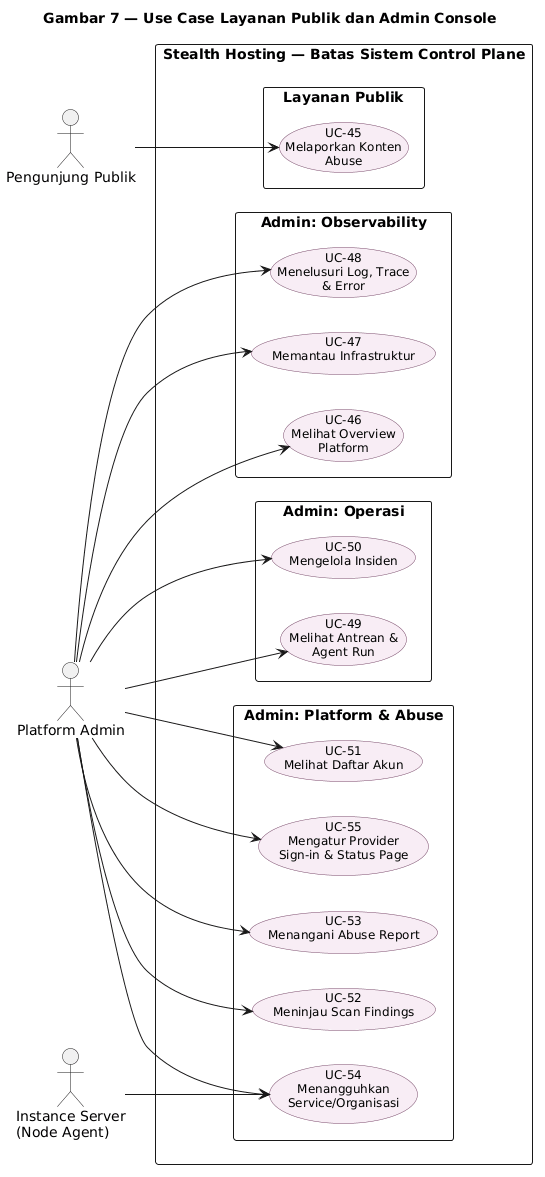

The diagram above was rendered by PlantUML. Its source (embedded in the PNG):
@startuml
title Gambar 7 — Use Case Layanan Publik dan Admin Console

left to right direction
skinparam shadowing false
skinparam packageStyle rectangle
skinparam usecase {
  BackgroundColor #F8EDF5
  BorderColor #7A4A6B
  FontSize 12
}

actor "Pengunjung Publik" as V
actor "Platform Admin" as PA
actor "Instance Server\n(Node Agent)" as IS

rectangle "Stealth Hosting — Batas Sistem Control Plane" {

  package "Layanan Publik" {
    usecase "UC-45\nMelaporkan Konten\nAbuse" as UC45
  }

  package "Admin: Observability" {
    usecase "UC-46\nMelihat Overview\nPlatform" as UC46
    usecase "UC-47\nMemantau Infrastruktur" as UC47
    usecase "UC-48\nMenelusuri Log, Trace\n& Error" as UC48
  }

  package "Admin: Operasi" {
    usecase "UC-49\nMelihat Antrean &\nAgent Run" as UC49
    usecase "UC-50\nMengelola Insiden" as UC50
  }

  package "Admin: Platform & Abuse" {
    usecase "UC-51\nMelihat Daftar Akun" as UC51
    usecase "UC-52\nMeninjau Scan Findings" as UC52
    usecase "UC-53\nMenangani Abuse Report" as UC53
    usecase "UC-54\nMenangguhkan\nService/Organisasi" as UC54
    usecase "UC-55\nMengatur Provider\nSign-in & Status Page" as UC55
  }
}

V --> UC45

PA --> UC46
PA --> UC47
PA --> UC48
PA --> UC49
PA --> UC50
PA --> UC51
PA --> UC52
PA --> UC53
PA --> UC54
PA --> UC55

IS --> UC54

@enduml